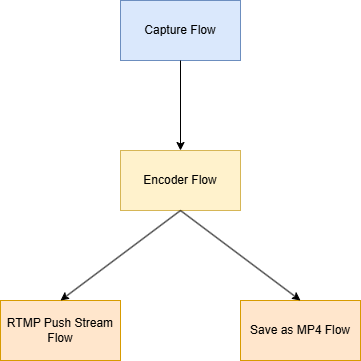

The diagram above was exported from draw.io. Its source (the exported page's mxGraphModel, read from the mxfile embedded in the PNG):
<mxGraphModel dx="1205" dy="773" grid="1" gridSize="10" guides="1" tooltips="1" connect="1" arrows="1" fold="1" page="1" pageScale="1" pageWidth="827" pageHeight="1169" math="0" shadow="0">
  <root>
    <mxCell id="0" />
    <mxCell id="1" parent="0" />
    <mxCell id="S62GpVnchZGFLL6EjHDu-1" value="Capture Flow" style="rounded=0;whiteSpace=wrap;html=1;fillColor=#dae8fc;strokeColor=#6c8ebf;" vertex="1" parent="1">
      <mxGeometry x="160" y="160" width="120" height="60" as="geometry" />
    </mxCell>
    <mxCell id="S62GpVnchZGFLL6EjHDu-2" value="Encoder Flow" style="rounded=0;whiteSpace=wrap;html=1;fillColor=#fff2cc;strokeColor=#d6b656;" vertex="1" parent="1">
      <mxGeometry x="160" y="310" width="120" height="60" as="geometry" />
    </mxCell>
    <mxCell id="S62GpVnchZGFLL6EjHDu-3" value="RTMP Push Stream Flow" style="rounded=0;whiteSpace=wrap;html=1;fillColor=#ffe6cc;strokeColor=#d79b00;" vertex="1" parent="1">
      <mxGeometry x="40" y="460" width="120" height="60" as="geometry" />
    </mxCell>
    <mxCell id="S62GpVnchZGFLL6EjHDu-4" value="Save as MP4 Flow" style="rounded=0;whiteSpace=wrap;html=1;fillColor=#ffe6cc;strokeColor=#d79b00;" vertex="1" parent="1">
      <mxGeometry x="280" y="460" width="120" height="60" as="geometry" />
    </mxCell>
    <mxCell id="S62GpVnchZGFLL6EjHDu-5" value="" style="endArrow=classic;html=1;rounded=0;exitX=0.5;exitY=1;exitDx=0;exitDy=0;entryX=0.5;entryY=0;entryDx=0;entryDy=0;" edge="1" parent="1" source="S62GpVnchZGFLL6EjHDu-1" target="S62GpVnchZGFLL6EjHDu-2">
      <mxGeometry width="50" height="50" relative="1" as="geometry">
        <mxPoint x="250" y="390" as="sourcePoint" />
        <mxPoint x="300" y="340" as="targetPoint" />
      </mxGeometry>
    </mxCell>
    <mxCell id="S62GpVnchZGFLL6EjHDu-6" value="" style="endArrow=classic;html=1;rounded=0;exitX=0.5;exitY=1;exitDx=0;exitDy=0;entryX=0.5;entryY=0;entryDx=0;entryDy=0;" edge="1" parent="1" source="S62GpVnchZGFLL6EjHDu-2" target="S62GpVnchZGFLL6EjHDu-3">
      <mxGeometry width="50" height="50" relative="1" as="geometry">
        <mxPoint x="219.5" y="400" as="sourcePoint" />
        <mxPoint x="219.5" y="490" as="targetPoint" />
      </mxGeometry>
    </mxCell>
    <mxCell id="S62GpVnchZGFLL6EjHDu-7" value="" style="endArrow=classic;html=1;rounded=0;exitX=0.5;exitY=1;exitDx=0;exitDy=0;entryX=0.5;entryY=0;entryDx=0;entryDy=0;" edge="1" parent="1" source="S62GpVnchZGFLL6EjHDu-2" target="S62GpVnchZGFLL6EjHDu-4">
      <mxGeometry width="50" height="50" relative="1" as="geometry">
        <mxPoint x="230" y="380" as="sourcePoint" />
        <mxPoint x="110" y="470" as="targetPoint" />
      </mxGeometry>
    </mxCell>
  </root>
</mxGraphModel>